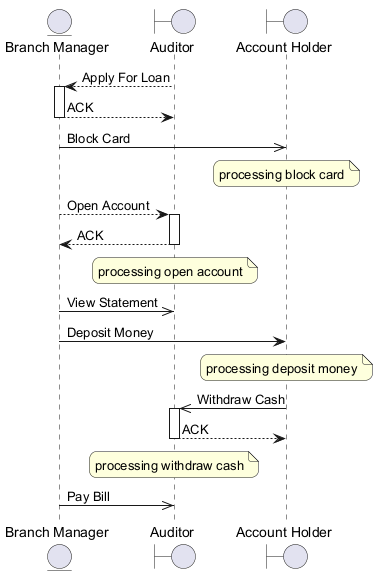

The diagram above was rendered by PlantUML. Its source (embedded in the PNG):
@startuml
skinparam backgroundColor #FFFFFF
skinparam roundCorner 15
entity "Branch Manager" as BM
boundary "Auditor" as A
boundary "Account Holder" as AH
A --> BM : Apply For Loan
activate BM
BM --> A : ACK
deactivate BM
BM ->> AH : Block Card
note over AH : processing block card
BM --> A : Open Account
activate A
A --> BM : ACK
deactivate A
note over A : processing open account
BM ->> A : View Statement
BM -> AH : Deposit Money
note over AH : processing deposit money
AH ->> A : Withdraw Cash
activate A
A --> AH : ACK
deactivate A
note over A : processing withdraw cash
BM ->> A : Pay Bill
@enduml